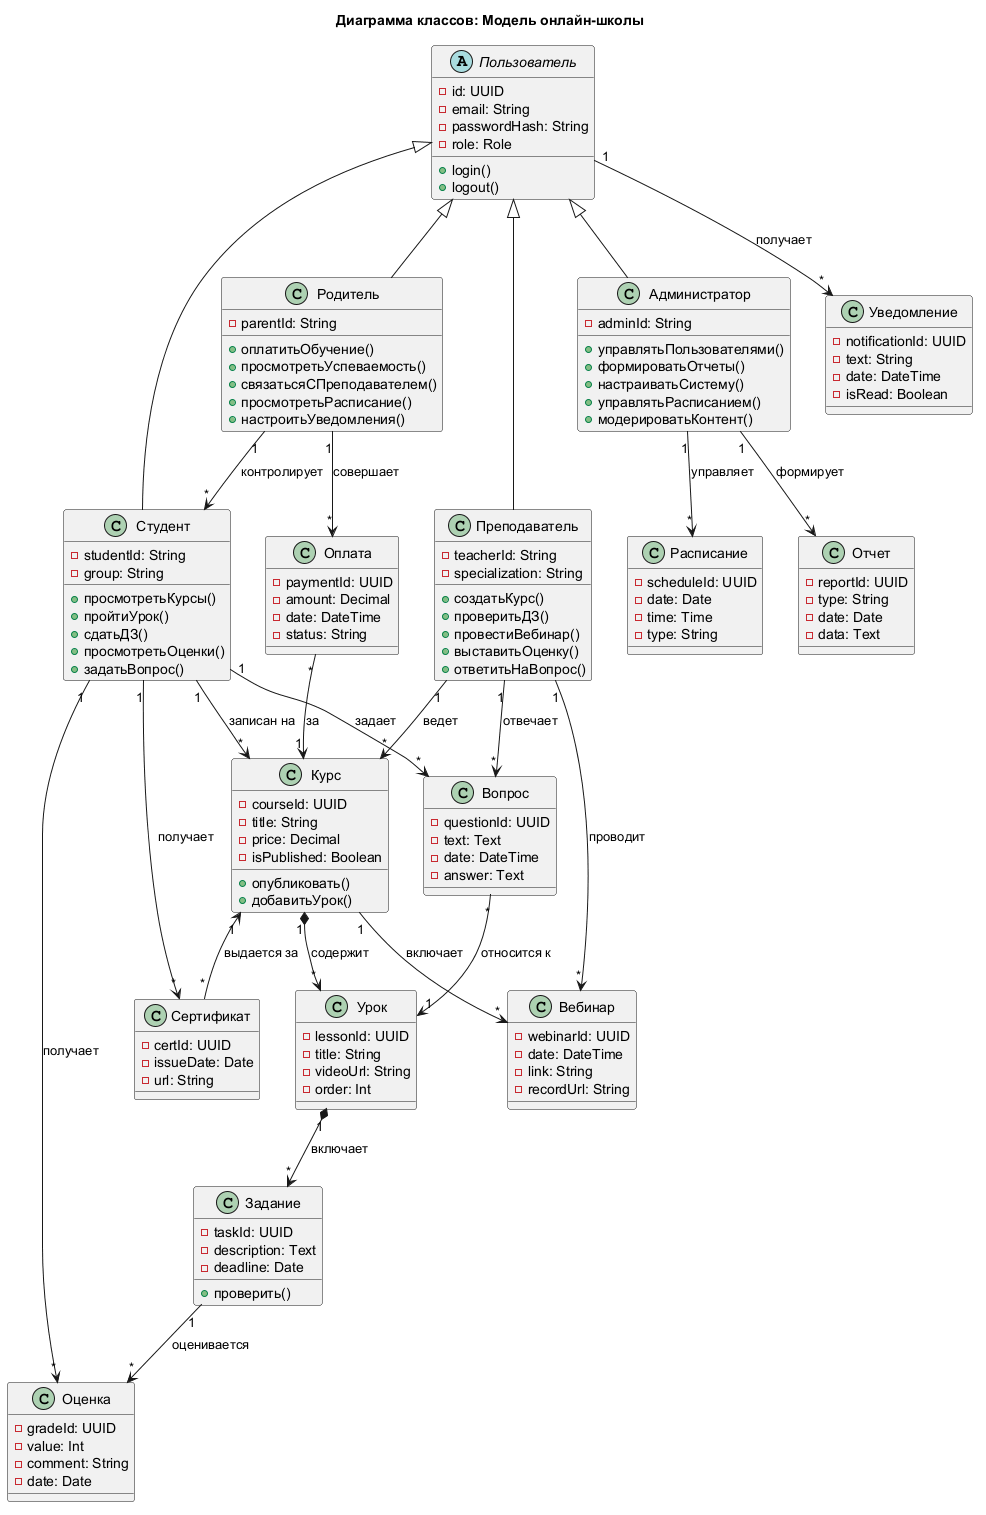

The diagram above was rendered by PlantUML. Its source (embedded in the PNG):
@startuml
title Диаграмма классов: Модель онлайн-школы

' Базовый класс
abstract class Пользователь {
  -id: UUID
  -email: String
  -passwordHash: String
  -role: Role
  +login()
  +logout()
}

' Наследники
class Студент {
  -studentId: String
  -group: String
  +просмотретьКурсы()
  +пройтиУрок()
  +сдатьДЗ()
  +просмотретьОценки()
  +задатьВопрос()
}

class Преподаватель {
  -teacherId: String
  -specialization: String
  +создатьКурс()
  +проверитьДЗ()
  +провестиВебинар()
  +выставитьОценку()
  +ответитьНаВопрос()
}

class Администратор {
  -adminId: String
  +управлятьПользователями()
  +формироватьОтчеты()
  +настраиватьСистему()
  +управлятьРасписанием()
  +модерироватьКонтент()
}

class Родитель {
  -parentId: String
  +оплатитьОбучение()
  +просмотретьУспеваемость()
  +связатьсяСПреподавателем()
  +просмотретьРасписание()
  +настроитьУведомления()
}

' Основные сущности
class Курс {
  -courseId: UUID
  -title: String
  -price: Decimal
  -isPublished: Boolean
  +опубликовать()
  +добавитьУрок()
}

class Урок {
  -lessonId: UUID
  -title: String
  -videoUrl: String
  -order: Int
}

class Задание {
  -taskId: UUID
  -description: Text
  -deadline: Date
  +проверить()
}

class Оценка {
  -gradeId: UUID
  -value: Int
  -comment: String
  -date: Date
}

class Вебинар {
  -webinarId: UUID
  -date: DateTime
  -link: String
  -recordUrl: String
}

class Вопрос {
  -questionId: UUID
  -text: Text
  -date: DateTime
  -answer: Text
}

class Оплата {
  -paymentId: UUID
  -amount: Decimal
  -date: DateTime
  -status: String
}

class Уведомление {
  -notificationId: UUID
  -text: String
  -date: DateTime
  -isRead: Boolean
}

class Расписание {
  -scheduleId: UUID
  -date: Date
  -time: Time
  -type: String
}

class Сертификат {
  -certId: UUID
  -issueDate: Date
  -url: String
}

class Отчет {
  -reportId: UUID
  -type: String
  -date: Date
  -data: Text
}

' Наследование
Пользователь <|-- Студент
Пользователь <|-- Преподаватель
Пользователь <|-- Администратор
Пользователь <|-- Родитель

' Связи
Студент "1" --> "*" Курс : записан на
Преподаватель "1" --> "*" Курс : ведет
Курс "1" *--> "*" Урок : содержит
Урок "1" *--> "*" Задание : включает
Студент "1" --> "*" Оценка : получает
Задание "1" --> "*" Оценка : оценивается

Преподаватель "1" --> "*" Вебинар : проводит
Курс "1" --> "*" Вебинар : включает

Студент "1" --> "*" Вопрос : задает
Преподаватель "1" --> "*" Вопрос : отвечает
Вопрос "*" --> "1" Урок : относится к

Родитель "1" --> "*" Студент : контролирует
Родитель "1" --> "*" Оплата : совершает
Оплата "*" --> "1" Курс : за

Пользователь "1" --> "*" Уведомление : получает
Администратор "1" --> "*" Расписание : управляет
Администратор "1" --> "*" Отчет : формирует
Студент "1" --> "*" Сертификат : получает
Курс "1" <-- "*" Сертификат : выдается за

@enduml